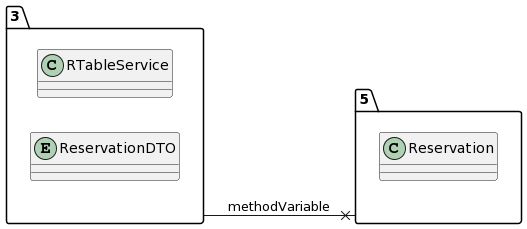

The diagram above was rendered by PlantUML. Its source (embedded in the PNG):
@startuml
allow_mixing
left to right direction
package "3"{
class RTableService
entity ReservationDTO

}
package "5"{
class Reservation

}
"3" --x "5":methodVariable
@enduml